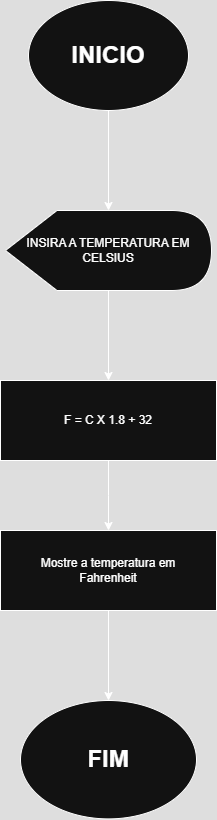

The diagram above was exported from draw.io. Its source (the exported page's mxGraphModel, read from the mxfile embedded in the PNG):
<mxGraphModel dx="1044" dy="527" grid="1" gridSize="10" guides="1" tooltips="1" connect="1" arrows="1" fold="1" page="1" pageScale="1" pageWidth="827" pageHeight="1169" math="0" shadow="0">
  <root>
    <mxCell id="0" />
    <mxCell id="1" parent="0" />
    <mxCell id="VhUvIHTdssusblpgwUxC-2" style="edgeStyle=orthogonalEdgeStyle;rounded=0;orthogonalLoop=1;jettySize=auto;html=1;" edge="1" parent="1" source="VhUvIHTdssusblpgwUxC-1" target="VhUvIHTdssusblpgwUxC-3">
      <mxGeometry relative="1" as="geometry">
        <mxPoint x="414" y="250" as="targetPoint" />
      </mxGeometry>
    </mxCell>
    <mxCell id="VhUvIHTdssusblpgwUxC-1" value="&lt;h1&gt;INICIO&lt;/h1&gt;" style="ellipse;whiteSpace=wrap;html=1;" vertex="1" parent="1">
      <mxGeometry x="334" y="30" width="160" height="110" as="geometry" />
    </mxCell>
    <mxCell id="VhUvIHTdssusblpgwUxC-4" style="edgeStyle=orthogonalEdgeStyle;rounded=0;orthogonalLoop=1;jettySize=auto;html=1;" edge="1" parent="1" source="VhUvIHTdssusblpgwUxC-3" target="VhUvIHTdssusblpgwUxC-5">
      <mxGeometry relative="1" as="geometry">
        <mxPoint x="414" y="410" as="targetPoint" />
      </mxGeometry>
    </mxCell>
    <mxCell id="VhUvIHTdssusblpgwUxC-3" value="INSIRA A TEMPERATURA EM CELSIUS" style="shape=display;whiteSpace=wrap;html=1;" vertex="1" parent="1">
      <mxGeometry x="311" y="240" width="206" height="80" as="geometry" />
    </mxCell>
    <mxCell id="VhUvIHTdssusblpgwUxC-6" style="edgeStyle=orthogonalEdgeStyle;rounded=0;orthogonalLoop=1;jettySize=auto;html=1;" edge="1" parent="1" source="VhUvIHTdssusblpgwUxC-5">
      <mxGeometry relative="1" as="geometry">
        <mxPoint x="414" y="560" as="targetPoint" />
      </mxGeometry>
    </mxCell>
    <mxCell id="VhUvIHTdssusblpgwUxC-5" value="F = C X 1.8 + 32" style="rounded=0;whiteSpace=wrap;html=1;" vertex="1" parent="1">
      <mxGeometry x="306" y="410" width="216" height="80" as="geometry" />
    </mxCell>
    <mxCell id="VhUvIHTdssusblpgwUxC-24" style="edgeStyle=orthogonalEdgeStyle;rounded=0;orthogonalLoop=1;jettySize=auto;html=1;" edge="1" parent="1" source="VhUvIHTdssusblpgwUxC-7" target="VhUvIHTdssusblpgwUxC-25">
      <mxGeometry relative="1" as="geometry">
        <mxPoint x="414" y="751.5999755859375" as="targetPoint" />
      </mxGeometry>
    </mxCell>
    <mxCell id="VhUvIHTdssusblpgwUxC-7" value="&lt;div&gt;Mostre a temperatura em&lt;/div&gt;&lt;div&gt;Fahrenheit&lt;/div&gt;" style="rounded=0;whiteSpace=wrap;html=1;" vertex="1" parent="1">
      <mxGeometry x="306" y="560" width="216" height="80" as="geometry" />
    </mxCell>
    <mxCell id="VhUvIHTdssusblpgwUxC-25" value="&lt;h1&gt;FIM&lt;/h1&gt;" style="ellipse;whiteSpace=wrap;html=1;" vertex="1" parent="1">
      <mxGeometry x="326" y="730" width="176" height="118.4" as="geometry" />
    </mxCell>
  </root>
</mxGraphModel>